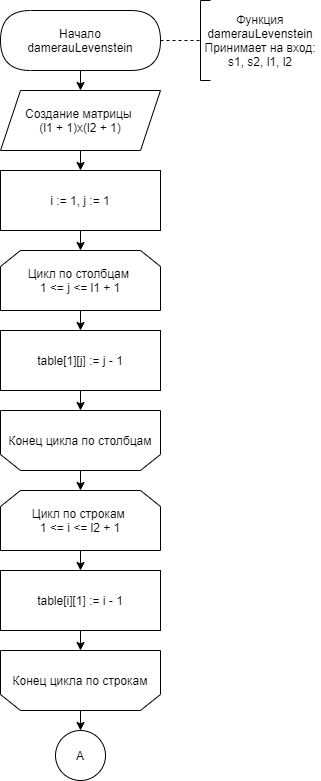

The diagram above was exported from draw.io. Its source (the exported page's mxGraphModel, read from the mxfile embedded in the PNG):
<mxGraphModel dx="2076" dy="1234" grid="1" gridSize="10" guides="1" tooltips="1" connect="1" arrows="1" fold="1" page="1" pageScale="1" pageWidth="1827" pageHeight="11169" background="#ffffff" math="0" shadow="0">
  <root>
    <mxCell id="0" />
    <mxCell id="1" parent="0" />
    <mxCell id="IzHHjLZdD_Ywkc8Lu91x-2" value="Создание матрицы &lt;br&gt;(l1 + 1)x(l2 + 1)" style="shape=parallelogram;perimeter=parallelogramPerimeter;whiteSpace=wrap;html=1;fixedSize=1;" parent="1" vertex="1">
      <mxGeometry x="40" y="190" width="160" height="60" as="geometry" />
    </mxCell>
    <mxCell id="IzHHjLZdD_Ywkc8Lu91x-4" value="" style="endArrow=classic;html=1;exitX=0.5;exitY=1;exitDx=0;exitDy=0;entryX=0.5;entryY=0;entryDx=0;entryDy=0;" parent="1" target="IzHHjLZdD_Ywkc8Lu91x-2" edge="1">
      <mxGeometry width="50" height="50" relative="1" as="geometry">
        <mxPoint x="120" y="170" as="sourcePoint" />
        <mxPoint x="170" y="280" as="targetPoint" />
      </mxGeometry>
    </mxCell>
    <mxCell id="IzHHjLZdD_Ywkc8Lu91x-5" value="i := 1, j := 1" style="rounded=0;whiteSpace=wrap;html=1;" parent="1" vertex="1">
      <mxGeometry x="40" y="270" width="160" height="60" as="geometry" />
    </mxCell>
    <mxCell id="IzHHjLZdD_Ywkc8Lu91x-6" value="Цикл по столбцам &lt;br&gt;1 &amp;lt;= j &amp;lt;= l1 + 1" style="shape=loopLimit;whiteSpace=wrap;html=1;" parent="1" vertex="1">
      <mxGeometry x="40" y="350" width="160" height="60" as="geometry" />
    </mxCell>
    <mxCell id="IzHHjLZdD_Ywkc8Lu91x-8" value="" style="endArrow=classic;html=1;entryX=0.5;entryY=0;entryDx=0;entryDy=0;exitX=0.5;exitY=1;exitDx=0;exitDy=0;" parent="1" source="IzHHjLZdD_Ywkc8Lu91x-2" target="IzHHjLZdD_Ywkc8Lu91x-5" edge="1">
      <mxGeometry width="50" height="50" relative="1" as="geometry">
        <mxPoint x="90" y="310" as="sourcePoint" />
        <mxPoint x="140" y="260" as="targetPoint" />
      </mxGeometry>
    </mxCell>
    <mxCell id="IzHHjLZdD_Ywkc8Lu91x-9" value="" style="endArrow=classic;html=1;entryX=0.5;entryY=0;entryDx=0;entryDy=0;" parent="1" target="IzHHjLZdD_Ywkc8Lu91x-6" edge="1">
      <mxGeometry width="50" height="50" relative="1" as="geometry">
        <mxPoint x="120" y="330" as="sourcePoint" />
        <mxPoint x="130" y="280" as="targetPoint" />
      </mxGeometry>
    </mxCell>
    <mxCell id="IzHHjLZdD_Ywkc8Lu91x-10" value="" style="endArrow=none;dashed=1;html=1;exitX=1;exitY=0.5;exitDx=0;exitDy=0;" parent="1" edge="1">
      <mxGeometry width="50" height="50" relative="1" as="geometry">
        <mxPoint x="200" y="140" as="sourcePoint" />
        <mxPoint x="240" y="140" as="targetPoint" />
      </mxGeometry>
    </mxCell>
    <mxCell id="IzHHjLZdD_Ywkc8Lu91x-11" value="" style="endArrow=none;html=1;" parent="1" edge="1">
      <mxGeometry width="50" height="50" relative="1" as="geometry">
        <mxPoint x="240" y="180" as="sourcePoint" />
        <mxPoint x="240" y="100" as="targetPoint" />
      </mxGeometry>
    </mxCell>
    <mxCell id="IzHHjLZdD_Ywkc8Lu91x-12" value="" style="endArrow=none;html=1;" parent="1" edge="1">
      <mxGeometry width="50" height="50" relative="1" as="geometry">
        <mxPoint x="240" y="100" as="sourcePoint" />
        <mxPoint x="250" y="100" as="targetPoint" />
      </mxGeometry>
    </mxCell>
    <mxCell id="IzHHjLZdD_Ywkc8Lu91x-13" value="" style="endArrow=none;html=1;" parent="1" edge="1">
      <mxGeometry width="50" height="50" relative="1" as="geometry">
        <mxPoint x="250" y="180" as="sourcePoint" />
        <mxPoint x="240" y="180" as="targetPoint" />
      </mxGeometry>
    </mxCell>
    <mxCell id="IzHHjLZdD_Ywkc8Lu91x-14" value="Функция damerauLevenstein&lt;br&gt;Принимает на вход:&lt;br&gt;s1, s2, l1, l2" style="text;html=1;strokeColor=none;fillColor=none;align=center;verticalAlign=middle;whiteSpace=wrap;rounded=0;" parent="1" vertex="1">
      <mxGeometry x="240" y="100" width="120" height="80" as="geometry" />
    </mxCell>
    <mxCell id="IzHHjLZdD_Ywkc8Lu91x-16" value="" style="endArrow=classic;html=1;exitX=0.5;exitY=1;exitDx=0;exitDy=0;" parent="1" source="IzHHjLZdD_Ywkc8Lu91x-6" edge="1">
      <mxGeometry width="50" height="50" relative="1" as="geometry">
        <mxPoint x="100" y="510" as="sourcePoint" />
        <mxPoint x="120" y="430" as="targetPoint" />
      </mxGeometry>
    </mxCell>
    <mxCell id="IzHHjLZdD_Ywkc8Lu91x-17" value="table[1][j] := j - 1" style="rounded=0;whiteSpace=wrap;html=1;" parent="1" vertex="1">
      <mxGeometry x="40" y="430" width="160" height="60" as="geometry" />
    </mxCell>
    <mxCell id="IzHHjLZdD_Ywkc8Lu91x-19" value="" style="shape=loopLimit;whiteSpace=wrap;html=1;align=center;rounded=0;shadow=0;portConstraintRotation=0;comic=0;treeFolding=0;rotatable=1;rotation=-180;size=20;" parent="1" vertex="1">
      <mxGeometry x="40" y="510" width="160" height="60" as="geometry" />
    </mxCell>
    <mxCell id="IzHHjLZdD_Ywkc8Lu91x-20" value="" style="endArrow=classic;html=1;exitX=0.5;exitY=1;exitDx=0;exitDy=0;" parent="1" source="IzHHjLZdD_Ywkc8Lu91x-17" edge="1">
      <mxGeometry width="50" height="50" relative="1" as="geometry">
        <mxPoint x="90" y="670" as="sourcePoint" />
        <mxPoint x="120" y="510" as="targetPoint" />
      </mxGeometry>
    </mxCell>
    <mxCell id="IzHHjLZdD_Ywkc8Lu91x-21" value="&lt;span style=&quot;background-color: rgb(255 , 255 , 255)&quot;&gt;Конец цикла по столбцам&lt;/span&gt;" style="text;html=1;strokeColor=none;fillColor=none;align=center;verticalAlign=middle;whiteSpace=wrap;rounded=0;shadow=0;comic=0;" parent="1" vertex="1">
      <mxGeometry x="40" y="510" width="160" height="60" as="geometry" />
    </mxCell>
    <mxCell id="IzHHjLZdD_Ywkc8Lu91x-22" value="Цикл по строкам&amp;nbsp;&lt;br&gt;1 &amp;lt;= i &amp;lt;= l2 + 1" style="shape=loopLimit;whiteSpace=wrap;html=1;" parent="1" vertex="1">
      <mxGeometry x="40" y="590" width="160" height="60" as="geometry" />
    </mxCell>
    <mxCell id="IzHHjLZdD_Ywkc8Lu91x-23" value="table[i][1] := i - 1" style="rounded=0;whiteSpace=wrap;html=1;" parent="1" vertex="1">
      <mxGeometry x="40" y="670" width="160" height="60" as="geometry" />
    </mxCell>
    <mxCell id="IzHHjLZdD_Ywkc8Lu91x-26" value="" style="shape=loopLimit;whiteSpace=wrap;html=1;align=center;rounded=0;shadow=0;portConstraintRotation=0;comic=0;treeFolding=0;rotatable=1;rotation=-180;size=20;" parent="1" vertex="1">
      <mxGeometry x="40" y="750" width="160" height="60" as="geometry" />
    </mxCell>
    <mxCell id="IzHHjLZdD_Ywkc8Lu91x-27" value="&lt;span style=&quot;background-color: rgb(255 , 255 , 255)&quot;&gt;Конец цикла по строкам&lt;/span&gt;" style="text;html=1;strokeColor=none;fillColor=none;align=center;verticalAlign=middle;whiteSpace=wrap;rounded=0;shadow=0;comic=0;" parent="1" vertex="1">
      <mxGeometry x="40" y="750" width="160" height="60" as="geometry" />
    </mxCell>
    <mxCell id="IzHHjLZdD_Ywkc8Lu91x-28" value="" style="endArrow=classic;html=1;exitX=0.5;exitY=1;exitDx=0;exitDy=0;entryX=0.5;entryY=0;entryDx=0;entryDy=0;" parent="1" source="IzHHjLZdD_Ywkc8Lu91x-21" target="IzHHjLZdD_Ywkc8Lu91x-22" edge="1">
      <mxGeometry width="50" height="50" relative="1" as="geometry">
        <mxPoint x="10" y="690" as="sourcePoint" />
        <mxPoint x="60" y="640" as="targetPoint" />
      </mxGeometry>
    </mxCell>
    <mxCell id="IzHHjLZdD_Ywkc8Lu91x-29" value="" style="endArrow=classic;html=1;exitX=0.5;exitY=1;exitDx=0;exitDy=0;entryX=0.5;entryY=0;entryDx=0;entryDy=0;" parent="1" source="IzHHjLZdD_Ywkc8Lu91x-22" target="IzHHjLZdD_Ywkc8Lu91x-23" edge="1">
      <mxGeometry width="50" height="50" relative="1" as="geometry">
        <mxPoint x="130" y="580" as="sourcePoint" />
        <mxPoint x="130" y="600" as="targetPoint" />
      </mxGeometry>
    </mxCell>
    <mxCell id="IzHHjLZdD_Ywkc8Lu91x-30" value="" style="endArrow=classic;html=1;exitX=0.5;exitY=1;exitDx=0;exitDy=0;entryX=0.5;entryY=0;entryDx=0;entryDy=0;" parent="1" source="IzHHjLZdD_Ywkc8Lu91x-23" target="IzHHjLZdD_Ywkc8Lu91x-27" edge="1">
      <mxGeometry width="50" height="50" relative="1" as="geometry">
        <mxPoint x="130" y="660" as="sourcePoint" />
        <mxPoint x="130" y="680" as="targetPoint" />
      </mxGeometry>
    </mxCell>
    <mxCell id="IzHHjLZdD_Ywkc8Lu91x-32" value="А" style="ellipse;whiteSpace=wrap;html=1;aspect=fixed;rounded=0;shadow=0;comic=0;align=center;" parent="1" vertex="1">
      <mxGeometry x="95" y="830" width="50" height="50" as="geometry" />
    </mxCell>
    <mxCell id="IzHHjLZdD_Ywkc8Lu91x-33" value="" style="endArrow=classic;html=1;exitX=0.5;exitY=1;exitDx=0;exitDy=0;entryX=0.5;entryY=0;entryDx=0;entryDy=0;" parent="1" source="IzHHjLZdD_Ywkc8Lu91x-27" target="IzHHjLZdD_Ywkc8Lu91x-32" edge="1">
      <mxGeometry width="50" height="50" relative="1" as="geometry">
        <mxPoint x="170" y="910" as="sourcePoint" />
        <mxPoint x="220" y="860" as="targetPoint" />
      </mxGeometry>
    </mxCell>
    <mxCell id="8mOtwV6tn1D-uXPDzux6-1" value="" style="shape=delay;whiteSpace=wrap;html=1;" vertex="1" parent="1">
      <mxGeometry x="120" y="110" width="80" height="60" as="geometry" />
    </mxCell>
    <mxCell id="8mOtwV6tn1D-uXPDzux6-2" value="" style="shape=delay;whiteSpace=wrap;html=1;rotation=-180;" vertex="1" parent="1">
      <mxGeometry x="40" y="110" width="80" height="60" as="geometry" />
    </mxCell>
    <mxCell id="8mOtwV6tn1D-uXPDzux6-3" value="Начало damerauLevenstein" style="text;html=1;strokeColor=none;align=center;verticalAlign=middle;whiteSpace=wrap;rounded=0;fillColor=#ffffff;" vertex="1" parent="1">
      <mxGeometry x="65" y="117.5" width="110" height="45" as="geometry" />
    </mxCell>
  </root>
</mxGraphModel>